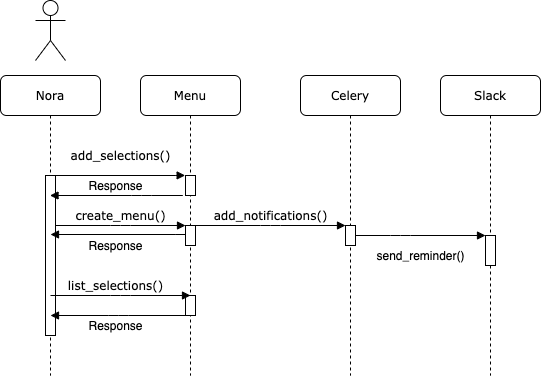

The diagram above was exported from draw.io. Its source (the exported page's mxGraphModel, read from the mxfile embedded in the PNG):
<mxGraphModel dx="1251" dy="705" grid="1" gridSize="10" guides="1" tooltips="1" connect="1" arrows="1" fold="1" page="1" pageScale="1" pageWidth="1100" pageHeight="850" background="#ffffff" math="0" shadow="0">
  <root>
    <mxCell id="0" />
    <mxCell id="1" parent="0" />
    <mxCell id="7baba1c4bc27f4b0-2" value="Menu" style="shape=umlLifeline;perimeter=lifelinePerimeter;whiteSpace=wrap;html=1;container=1;collapsible=0;recursiveResize=0;outlineConnect=0;rounded=1;shadow=0;comic=0;labelBackgroundColor=none;strokeWidth=1;fontFamily=Verdana;fontSize=12;align=center;" parent="1" vertex="1">
      <mxGeometry x="230" y="100" width="100" height="300" as="geometry" />
    </mxCell>
    <mxCell id="7baba1c4bc27f4b0-10" value="" style="html=1;points=[];perimeter=orthogonalPerimeter;rounded=0;shadow=0;comic=0;labelBackgroundColor=none;strokeWidth=1;fontFamily=Verdana;fontSize=12;align=center;" parent="7baba1c4bc27f4b0-2" vertex="1">
      <mxGeometry x="45" y="150" width="10" height="20" as="geometry" />
    </mxCell>
    <mxCell id="Y8nFgrEvO5jQpRWNwbHr-7" value="" style="html=1;points=[];perimeter=orthogonalPerimeter;rounded=0;shadow=0;comic=0;labelBackgroundColor=none;strokeWidth=1;fontFamily=Verdana;fontSize=12;align=center;" vertex="1" parent="7baba1c4bc27f4b0-2">
      <mxGeometry x="45" y="220" width="10" height="20" as="geometry" />
    </mxCell>
    <mxCell id="Y8nFgrEvO5jQpRWNwbHr-13" value="" style="html=1;points=[];perimeter=orthogonalPerimeter;rounded=0;shadow=0;comic=0;labelBackgroundColor=none;strokeWidth=1;fontFamily=Verdana;fontSize=12;align=center;" vertex="1" parent="7baba1c4bc27f4b0-2">
      <mxGeometry x="45" y="100" width="10" height="20" as="geometry" />
    </mxCell>
    <mxCell id="7baba1c4bc27f4b0-3" value="Celery" style="shape=umlLifeline;perimeter=lifelinePerimeter;whiteSpace=wrap;html=1;container=1;collapsible=0;recursiveResize=0;outlineConnect=0;rounded=1;shadow=0;comic=0;labelBackgroundColor=none;strokeWidth=1;fontFamily=Verdana;fontSize=12;align=center;" parent="1" vertex="1">
      <mxGeometry x="390" y="100" width="100" height="300" as="geometry" />
    </mxCell>
    <mxCell id="7baba1c4bc27f4b0-13" value="" style="html=1;points=[];perimeter=orthogonalPerimeter;rounded=0;shadow=0;comic=0;labelBackgroundColor=none;strokeWidth=1;fontFamily=Verdana;fontSize=12;align=center;" parent="7baba1c4bc27f4b0-3" vertex="1">
      <mxGeometry x="45" y="150" width="10" height="20" as="geometry" />
    </mxCell>
    <mxCell id="7baba1c4bc27f4b0-4" value="Slack" style="shape=umlLifeline;perimeter=lifelinePerimeter;whiteSpace=wrap;html=1;container=1;collapsible=0;recursiveResize=0;outlineConnect=0;rounded=1;shadow=0;comic=0;labelBackgroundColor=none;strokeWidth=1;fontFamily=Verdana;fontSize=12;align=center;" parent="1" vertex="1">
      <mxGeometry x="530" y="100" width="100" height="300" as="geometry" />
    </mxCell>
    <mxCell id="7baba1c4bc27f4b0-16" value="" style="html=1;points=[];perimeter=orthogonalPerimeter;rounded=0;shadow=0;comic=0;labelBackgroundColor=none;strokeWidth=1;fontFamily=Verdana;fontSize=12;align=center;" parent="7baba1c4bc27f4b0-4" vertex="1">
      <mxGeometry x="45" y="160" width="10" height="30" as="geometry" />
    </mxCell>
    <mxCell id="7baba1c4bc27f4b0-8" value="Nora" style="shape=umlLifeline;perimeter=lifelinePerimeter;whiteSpace=wrap;html=1;container=1;collapsible=0;recursiveResize=0;outlineConnect=0;rounded=1;shadow=0;comic=0;labelBackgroundColor=none;strokeWidth=1;fontFamily=Verdana;fontSize=12;align=center;" parent="1" vertex="1">
      <mxGeometry x="90" y="100" width="100" height="300" as="geometry" />
    </mxCell>
    <mxCell id="7baba1c4bc27f4b0-9" value="" style="html=1;points=[];perimeter=orthogonalPerimeter;rounded=0;shadow=0;comic=0;labelBackgroundColor=none;strokeWidth=1;fontFamily=Verdana;fontSize=12;align=center;" parent="7baba1c4bc27f4b0-8" vertex="1">
      <mxGeometry x="45" y="100" width="10" height="160" as="geometry" />
    </mxCell>
    <mxCell id="7baba1c4bc27f4b0-17" value="add_notifications()" style="html=1;verticalAlign=bottom;endArrow=block;labelBackgroundColor=none;fontFamily=Verdana;fontSize=12;edgeStyle=elbowEdgeStyle;elbow=vertical;" parent="1" source="7baba1c4bc27f4b0-13" target="7baba1c4bc27f4b0-16" edge="1">
      <mxGeometry y="150" relative="1" as="geometry">
        <mxPoint x="500" y="240" as="sourcePoint" />
        <Array as="points">
          <mxPoint x="490" y="260" />
          <mxPoint x="510" y="250" />
          <mxPoint x="450" y="240" />
        </Array>
        <mxPoint x="-150" y="140" as="offset" />
      </mxGeometry>
    </mxCell>
    <mxCell id="7baba1c4bc27f4b0-11" value="create_menu()" style="html=1;verticalAlign=bottom;endArrow=block;entryX=0;entryY=0;labelBackgroundColor=none;fontFamily=Verdana;fontSize=12;edgeStyle=elbowEdgeStyle;elbow=vertical;" parent="1" source="7baba1c4bc27f4b0-9" target="7baba1c4bc27f4b0-10" edge="1">
      <mxGeometry relative="1" as="geometry">
        <mxPoint x="210" y="210" as="sourcePoint" />
      </mxGeometry>
    </mxCell>
    <mxCell id="7baba1c4bc27f4b0-14" value="" style="html=1;verticalAlign=bottom;endArrow=block;entryX=0;entryY=0;labelBackgroundColor=none;fontFamily=Verdana;fontSize=12;edgeStyle=elbowEdgeStyle;elbow=vertical;" parent="1" source="7baba1c4bc27f4b0-10" target="7baba1c4bc27f4b0-13" edge="1">
      <mxGeometry x="-0.1333" y="20" relative="1" as="geometry">
        <mxPoint x="360" y="220" as="sourcePoint" />
        <Array as="points">
          <mxPoint x="360" y="250" />
        </Array>
        <mxPoint as="offset" />
      </mxGeometry>
    </mxCell>
    <mxCell id="Y8nFgrEvO5jQpRWNwbHr-2" value="" style="html=1;verticalAlign=bottom;endArrow=block;labelBackgroundColor=none;fontFamily=Verdana;fontSize=12;edgeStyle=elbowEdgeStyle;elbow=vertical;exitX=-0.036;exitY=0.446;exitDx=0;exitDy=0;exitPerimeter=0;" edge="1" parent="1" source="7baba1c4bc27f4b0-10">
      <mxGeometry x="-0.1333" y="20" relative="1" as="geometry">
        <mxPoint x="270" y="258" as="sourcePoint" />
        <mxPoint x="140" y="259" as="targetPoint" />
        <mxPoint as="offset" />
      </mxGeometry>
    </mxCell>
    <mxCell id="Y8nFgrEvO5jQpRWNwbHr-3" value="Response" style="text;html=1;align=center;verticalAlign=middle;resizable=0;points=[];autosize=1;" vertex="1" parent="1">
      <mxGeometry x="170" y="260" width="70" height="20" as="geometry" />
    </mxCell>
    <mxCell id="Y8nFgrEvO5jQpRWNwbHr-4" value="send_reminder()" style="text;html=1;align=center;verticalAlign=middle;resizable=0;points=[];autosize=1;" vertex="1" parent="1">
      <mxGeometry x="460" y="270" width="100" height="20" as="geometry" />
    </mxCell>
    <mxCell id="Y8nFgrEvO5jQpRWNwbHr-5" value="" style="shape=umlActor;verticalLabelPosition=bottom;verticalAlign=top;html=1;outlineConnect=0;" vertex="1" parent="1">
      <mxGeometry x="125" y="25" width="30" height="60" as="geometry" />
    </mxCell>
    <mxCell id="Y8nFgrEvO5jQpRWNwbHr-10" value="list_selections()" style="html=1;verticalAlign=bottom;endArrow=block;entryX=0;entryY=0;labelBackgroundColor=none;fontFamily=Verdana;fontSize=12;edgeStyle=elbowEdgeStyle;elbow=vertical;" edge="1" parent="1">
      <mxGeometry y="-5" relative="1" as="geometry">
        <mxPoint x="140" y="320" as="sourcePoint" />
        <mxPoint x="280" y="320" as="targetPoint" />
        <mxPoint x="-5" y="-5" as="offset" />
      </mxGeometry>
    </mxCell>
    <mxCell id="Y8nFgrEvO5jQpRWNwbHr-11" value="" style="html=1;verticalAlign=bottom;endArrow=block;labelBackgroundColor=none;fontFamily=Verdana;fontSize=12;edgeStyle=elbowEdgeStyle;elbow=vertical;exitX=0;exitY=0.2;exitDx=0;exitDy=0;exitPerimeter=0;" edge="1" parent="1">
      <mxGeometry x="-0.1333" y="20" relative="1" as="geometry">
        <mxPoint x="275.5" y="340" as="sourcePoint" />
        <mxPoint x="140" y="340" as="targetPoint" />
        <mxPoint as="offset" />
      </mxGeometry>
    </mxCell>
    <mxCell id="Y8nFgrEvO5jQpRWNwbHr-12" value="Response" style="text;html=1;align=center;verticalAlign=middle;resizable=0;points=[];autosize=1;" vertex="1" parent="1">
      <mxGeometry x="170" y="340" width="70" height="20" as="geometry" />
    </mxCell>
    <mxCell id="Y8nFgrEvO5jQpRWNwbHr-14" value="add_selections()" style="html=1;verticalAlign=bottom;endArrow=block;entryX=-0.036;entryY=-0.004;labelBackgroundColor=none;fontFamily=Verdana;fontSize=12;edgeStyle=elbowEdgeStyle;elbow=vertical;entryDx=0;entryDy=0;entryPerimeter=0;" edge="1" parent="1" target="Y8nFgrEvO5jQpRWNwbHr-13">
      <mxGeometry x="1" y="65" relative="1" as="geometry">
        <mxPoint x="140" y="200" as="sourcePoint" />
        <mxPoint x="270" y="200" as="targetPoint" />
        <mxPoint y="-10" as="offset" />
      </mxGeometry>
    </mxCell>
    <mxCell id="Y8nFgrEvO5jQpRWNwbHr-16" value="Response" style="text;html=1;align=center;verticalAlign=middle;resizable=0;points=[];autosize=1;" vertex="1" parent="1">
      <mxGeometry x="170" y="200" width="70" height="20" as="geometry" />
    </mxCell>
    <mxCell id="Y8nFgrEvO5jQpRWNwbHr-17" value="" style="html=1;verticalAlign=bottom;endArrow=block;labelBackgroundColor=none;fontFamily=Verdana;fontSize=12;edgeStyle=elbowEdgeStyle;elbow=vertical;exitX=-0.036;exitY=0.446;exitDx=0;exitDy=0;exitPerimeter=0;" edge="1" parent="1" target="7baba1c4bc27f4b0-8">
      <mxGeometry x="-0.1333" y="20" relative="1" as="geometry">
        <mxPoint x="272.32000000000016" y="220" as="sourcePoint" />
        <mxPoint x="137.68000000000006" y="220.07999999999993" as="targetPoint" />
        <mxPoint as="offset" />
      </mxGeometry>
    </mxCell>
  </root>
</mxGraphModel>